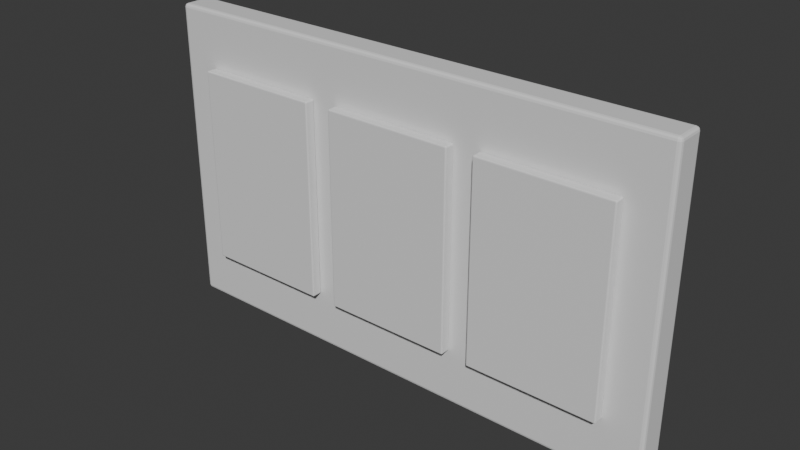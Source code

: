 # Source: demo_panel.blend  (saved by Blender 5.3.31; exported with 4.5.12 LTS)
import bpy
from mathutils import Matrix  # noqa: F401  (used for matrix-valued properties, if any)

bpy.ops.wm.read_factory_settings(use_empty=True)
scene = bpy.context.scene
scene.name = 'Scene'

# ---- collections
col_collection = bpy.data.collections.new('Collection'); scene.collection.children.link(col_collection)

# ---- materials (node trees are filled in below, after node groups)
mat_graphite = bpy.data.materials.new('Graphite')
mat_graphite.diffuse_color = (0.055, 0.08, 0.12, 1.0)
mat_cyan = bpy.data.materials.new('Cyan')
mat_cyan.diffuse_color = (0.02, 0.65, 0.8, 1.0)

# ---- material node trees
mat_graphite.use_nodes = True; mat_graphite.node_tree.nodes.clear()
_N = mat_graphite.node_tree.nodes; _L = mat_graphite.node_tree.links
n0 = _N.new('ShaderNodeBsdfPrincipled'); n0.name = 'Principled BSDF'; n0.location = (-200, 100)
n0.inputs[10].default_value = 0.005
n1 = _N.new('ShaderNodeOutputMaterial'); n1.name = 'Material Output'; n1.location = (200, 100)
_L.new(n0.outputs[0], n1.inputs[0])
n1.is_active_output = True
mat_cyan.use_nodes = True; mat_cyan.node_tree.nodes.clear()
_N = mat_cyan.node_tree.nodes; _L = mat_cyan.node_tree.links
n0 = _N.new('ShaderNodeBsdfPrincipled'); n0.name = 'Principled BSDF'; n0.location = (-200, 100)
n0.inputs[10].default_value = 0.005
n1 = _N.new('ShaderNodeOutputMaterial'); n1.name = 'Material Output'; n1.location = (200, 100)
_L.new(n0.outputs[0], n1.inputs[0])
n1.is_active_output = True

# ---- world
world_world = bpy.data.worlds.new('World'); scene.world = world_world
world_world.use_nodes = True; world_world.node_tree.nodes.clear()
_N = world_world.node_tree.nodes; _L = world_world.node_tree.links
n0 = _N.new('ShaderNodeOutputWorld'); n0.name = 'World Output'; n0.location = (200, 100)
n1 = _N.new('ShaderNodeBackground'); n1.name = 'Background'; n1.location = (-200, 100)
n1.inputs[0].default_value = (0.05088, 0.05088, 0.05088, 1.0)
_L.new(n1.outputs[0], n0.inputs[0])
n0.is_active_output = True
world_world.color = (0.05088, 0.05088, 0.05088)
world_world.sun_shadow_jitter_overblur = 0.0

# ---- meshes
me_cube_026 = bpy.data.meshes.new('Cube.026')
me_cube_026.from_pydata([(-0.3, -0.0175, -0.18), (-0.3, -0.0175, 0.18), (-0.3, 0.0175, -0.18), (-0.3, 0.0175, 0.18), (0.3, -0.0175, -0.18), (0.3, -0.0175, 0.18), (0.3, 0.0175, -0.18), (0.3, 0.0175, 0.18)], [], [(0, 1, 3, 2), (2, 3, 7, 6), (6, 7, 5, 4), (4, 5, 1, 0), (2, 6, 4, 0), (7, 3, 1, 5)])
_uv = me_cube_026.uv_layers.new(name='UVMap')
_uv.uv.foreach_set('vector', [0.375, 0.0, 0.625, 0.0, 0.625, 0.25, 0.375, 0.25, 0.375, 0.25, 0.625, 0.25, 0.625, 0.5, 0.375, 0.5, 0.375, 0.5, 0.625, 0.5, 0.625, 0.75, 0.375, 0.75, 0.375, 0.75, 0.625, 0.75, 0.625, 1.0, 0.375, 1.0, 0.125, 0.5, 0.375, 0.5, 0.375, 0.75, 0.125, 0.75, 0.625, 0.5, 0.875, 0.5, 0.875, 0.75, 0.625, 0.75])
me_cube_026.materials.append(mat_graphite)
me_cube_026.update()
me_cube_027 = bpy.data.meshes.new('Cube.027')
me_cube_027.from_pydata([(-0.075, -0.006, -0.115), (-0.075, -0.006, 0.115), (-0.075, 0.006, -0.115), (-0.075, 0.006, 0.115), (0.075, -0.006, -0.115), (0.075, -0.006, 0.115), (0.075, 0.006, -0.115), (0.075, 0.006, 0.115)], [], [(0, 1, 3, 2), (2, 3, 7, 6), (6, 7, 5, 4), (4, 5, 1, 0), (2, 6, 4, 0), (7, 3, 1, 5)])
_uv = me_cube_027.uv_layers.new(name='UVMap')
_uv.uv.foreach_set('vector', [0.375, 0.0, 0.625, 0.0, 0.625, 0.25, 0.375, 0.25, 0.375, 0.25, 0.625, 0.25, 0.625, 0.5, 0.375, 0.5, 0.375, 0.5, 0.625, 0.5, 0.625, 0.75, 0.375, 0.75, 0.375, 0.75, 0.625, 0.75, 0.625, 1.0, 0.375, 1.0, 0.125, 0.5, 0.375, 0.5, 0.375, 0.75, 0.125, 0.75, 0.625, 0.5, 0.875, 0.5, 0.875, 0.75, 0.625, 0.75])
me_cube_027.materials.append(mat_cyan)
me_cube_027.update()
me_cube_028 = bpy.data.meshes.new('Cube.028')
me_cube_028.from_pydata([(-0.075, -0.006, -0.115), (-0.075, -0.006, 0.115), (-0.075, 0.006, -0.115), (-0.075, 0.006, 0.115), (0.075, -0.006, -0.115), (0.075, -0.006, 0.115), (0.075, 0.006, -0.115), (0.075, 0.006, 0.115)], [], [(0, 1, 3, 2), (2, 3, 7, 6), (6, 7, 5, 4), (4, 5, 1, 0), (2, 6, 4, 0), (7, 3, 1, 5)])
_uv = me_cube_028.uv_layers.new(name='UVMap')
_uv.uv.foreach_set('vector', [0.375, 0.0, 0.625, 0.0, 0.625, 0.25, 0.375, 0.25, 0.375, 0.25, 0.625, 0.25, 0.625, 0.5, 0.375, 0.5, 0.375, 0.5, 0.625, 0.5, 0.625, 0.75, 0.375, 0.75, 0.375, 0.75, 0.625, 0.75, 0.625, 1.0, 0.375, 1.0, 0.125, 0.5, 0.375, 0.5, 0.375, 0.75, 0.125, 0.75, 0.625, 0.5, 0.875, 0.5, 0.875, 0.75, 0.625, 0.75])
me_cube_028.materials.append(mat_cyan)
me_cube_028.update()
me_cube_029 = bpy.data.meshes.new('Cube.029')
me_cube_029.from_pydata([(-0.075, -0.006, -0.115), (-0.075, -0.006, 0.115), (-0.075, 0.006, -0.115), (-0.075, 0.006, 0.115), (0.075, -0.006, -0.115), (0.075, -0.006, 0.115), (0.075, 0.006, -0.115), (0.075, 0.006, 0.115)], [], [(0, 1, 3, 2), (2, 3, 7, 6), (6, 7, 5, 4), (4, 5, 1, 0), (2, 6, 4, 0), (7, 3, 1, 5)])
_uv = me_cube_029.uv_layers.new(name='UVMap')
_uv.uv.foreach_set('vector', [0.375, 0.0, 0.625, 0.0, 0.625, 0.25, 0.375, 0.25, 0.375, 0.25, 0.625, 0.25, 0.625, 0.5, 0.375, 0.5, 0.375, 0.5, 0.625, 0.5, 0.625, 0.75, 0.375, 0.75, 0.375, 0.75, 0.625, 0.75, 0.625, 1.0, 0.375, 1.0, 0.125, 0.5, 0.375, 0.5, 0.375, 0.75, 0.125, 0.75, 0.625, 0.5, 0.875, 0.5, 0.875, 0.75, 0.625, 0.75])
me_cube_029.materials.append(mat_cyan)
me_cube_029.update()

# ---- objects
ob_panel = bpy.data.objects.new('Panel', me_cube_026)
ob_tile = bpy.data.objects.new('Tile', me_cube_027)
ob_tile_001 = bpy.data.objects.new('Tile.001', me_cube_028)
ob_tile_002 = bpy.data.objects.new('Tile.002', me_cube_029)

# ---- transforms, parenting, visibility, modifiers, constraints
ob_panel.location = (0.0, 0.0, 0.18)
_m = ob_panel.modifiers.new('Rounded edges', 'BEVEL')
_m.width = 0.0042
_m.width_pct = 0.0042
_m.segments = 3
ob_tile.location = (-0.18, -0.024, 0.18)
_m = ob_tile.modifiers.new('Rounded edges', 'BEVEL')
_m.width = 0.00144
_m.width_pct = 0.00144
_m.segments = 3
ob_tile_001.location = (0.0, -0.024, 0.18)
_m = ob_tile_001.modifiers.new('Rounded edges', 'BEVEL')
_m.width = 0.00144
_m.width_pct = 0.00144
_m.segments = 3
ob_tile_002.location = (0.18, -0.024, 0.18)
_m = ob_tile_002.modifiers.new('Rounded edges', 'BEVEL')
_m.width = 0.00144
_m.width_pct = 0.00144
_m.segments = 3

# ---- collection membership
col_collection.objects.link(ob_panel)
col_collection.objects.link(ob_tile)
col_collection.objects.link(ob_tile_001)
col_collection.objects.link(ob_tile_002)

# ---- scene / render settings (as saved in the file)
scene.frame_start = 1; scene.frame_end = 250; scene.frame_set(1)
scene.render.engine = 'BLENDER_EEVEE_NEXT'
scene.render.bake_bias = 0.0
scene.render.bake_samples = 0
scene.render.compositor_device = 'GPU'
scene.eevee.use_volume_custom_range = False
scene.eevee.fast_gi_thickness_near = 0.1
scene.eevee.fast_gi_thickness_far = 0.0
scene.eevee.ray_tracing_options.screen_trace_thickness = 0.1
bpy.context.view_layer.update()

# ---- added for rendering (the .blend has no active camera and no usable light): camera, sun
cam_auto = bpy.data.cameras.new('AutoCamera')
cam_auto.lens = 50.0
cam_auto.sensor_width = 36.0
cam_auto.clip_end = 1000.0
ob_auto_camera = bpy.data.objects.new('AutoCamera', cam_auto)
scene.collection.objects.link(ob_auto_camera)
ob_auto_camera.location = (0.648883, -0.784909, 0.699106)
ob_auto_camera.rotation_euler = (1.09748, -7.21219e-08, 0.694738)
scene.camera = ob_auto_camera
light_auto_sun = bpy.data.lights.new('AutoSun', 'SUN')
light_auto_sun.energy = 3.0
light_auto_sun.angle = 0.0523599
ob_auto_sun = bpy.data.objects.new('AutoSun', light_auto_sun)
scene.collection.objects.link(ob_auto_sun)
ob_auto_sun.rotation_euler = (0.872665, 0.174533, 0.523599)
bpy.context.view_layer.update()
